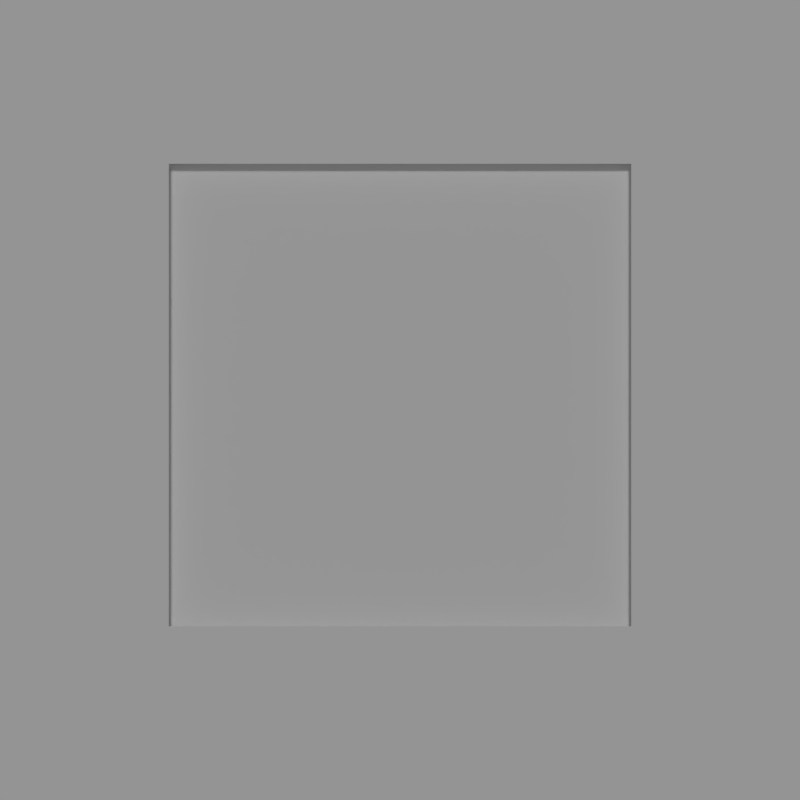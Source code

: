 # Source: tile-and-notch.blend  (saved by Blender 2.68.0; exported with 4.5.12 LTS)
import bpy
from mathutils import Matrix  # noqa: F401  (used for matrix-valued properties, if any)

bpy.ops.wm.read_factory_settings(use_empty=True)
scene = bpy.context.scene
scene.name = 'Scene'

# ---- collections
col_collection_1 = bpy.data.collections.new('Collection 1'); scene.collection.children.link(col_collection_1)

# ---- materials (node trees are filled in below, after node groups)
mat_material_001 = bpy.data.materials.new('Material.001')
mat_material_001.alpha_threshold = 0.0
mat_material_001.use_transparent_shadow = False
mat_material_001.roughness = 0.5
mat_material_001.specular_intensity = 0.0
mat_material_001.line_color = (0.0, 0.0, 0.0, 1.0)

# ---- material node trees

# ---- world
world_world = bpy.data.worlds.new('World'); scene.world = world_world
world_world.color = (0.05088, 0.05088, 0.05088)
world_world.use_sun_shadow = False
world_world.sun_shadow_jitter_overblur = 0.0
world_world.cycles.sampling_method = 'MANUAL'
world_world.cycles.sample_map_resolution = 256

# ---- cameras
cam_camera_001 = bpy.data.cameras.new('Camera.001')
cam_camera_001.clip_end = 100.0
cam_camera_001.lens = 97.68
cam_camera_001.sensor_width = 32.0
cam_camera_001.sensor_height = 18.0
cam_camera_001.ortho_scale = 11.0
cam_camera_001.shift_y = 0.604
cam_camera_001.lens_unit = 'FOV'
cam_camera_001.dof.focus_distance = 0.0
cam_camera_001.dof.aperture_fstop = 128.0

# ---- lights
light_hemi = bpy.data.lights.new('Hemi', 'SUN')
light_hemi.transmission_factor = 0.0
light_hemi.angle = 0.1993
light_hemi.energy = 1.0
light_hemi.shadow_buffer_clip_start = 0.5
light_hemi.shadow_soft_size = 0.1
light_hemi.shadow_cascade_max_distance = 1000.0
light_hemi.cycles.use_multiple_importance_sampling = False

# ---- meshes
me_plane_001 = bpy.data.meshes.new('Plane.001')
me_plane_001.from_pydata([(0.99, -0.99, 0.0), (-0.99, -0.99, 0.0), (0.99, 0.99, 0.0), (-0.99, 0.99, 0.0), (0.99, -0.99, 0.1), (-0.99, -0.99, 0.1), (0.99, 0.99, 0.1), (-0.99, 0.99, 0.1)], [], [(2, 3, 1, 0), (6, 4, 5, 7), (1, 3, 7, 5), (0, 1, 5, 4), (3, 2, 6, 7), (2, 0, 4, 6)])
me_plane_001.materials.append(mat_material_001)
me_plane_001.use_remesh_preserve_volume = False
me_plane_001.use_remesh_preserve_attributes = False
me_plane_001.use_mirror_vertex_groups = False
me_plane_001.update()
me_plane = bpy.data.meshes.new('Plane')
me_plane.from_pydata([(5.0, -6.0, 0.0), (-5.0, -6.0, 0.0), (5.0, 3.0, 0.0), (-5.0, 3.0, 0.0), (-1.0, -1.0, 0.0), (-3.0, -1.0, 0.0), (-1.0, 1.0, 0.0), (-3.0, 1.0, 0.0), (-1.0, -1.0, -0.1), (-3.0, -1.0, -0.1), (-1.0, 1.0, -0.1), (-3.0, 1.0, -0.1), (-1.0, -4.0, 0.0), (-3.0, -4.0, 0.0), (-1.0, -2.0, 0.0), (-3.0, -2.0, 0.0), (-1.0, -4.0, -0.1), (-3.0, -4.0, -0.1), (-1.0, -2.0, -0.1), (-3.0, -2.0, -0.1)], [], [(7, 3, 1, 5), (6, 2, 3, 7), (4, 0, 2, 6), (12, 14, 18, 16), (4, 6, 10, 8), (7, 5, 9, 11), (5, 4, 8, 9), (6, 7, 11, 10), (8, 10, 11, 9), (15, 13, 17, 19), (13, 12, 16, 17), (14, 15, 19, 18), (16, 18, 19, 17), (14, 4, 5, 15), (1, 15, 5), (15, 1, 13), (0, 14, 12), (14, 0, 4), (0, 12, 13, 1)])
me_plane.materials.append(mat_material_001)
me_plane.use_remesh_preserve_volume = False
me_plane.use_remesh_preserve_attributes = False
me_plane.use_mirror_vertex_groups = False
me_plane.update()

# ---- objects
ob_empty = bpy.data.objects.new('Empty', None)
ob_camera = bpy.data.objects.new('Camera', cam_camera_001)
ob_plane_003 = bpy.data.objects.new('Plane.003', me_plane_001)
ob_plane_002 = bpy.data.objects.new('Plane.002', me_plane_001)
ob_hemi = bpy.data.objects.new('Hemi', light_hemi)
ob_plane_001 = bpy.data.objects.new('Plane.001', me_plane_001)
ob_plane = bpy.data.objects.new('Plane', me_plane)

# ---- transforms, parenting, visibility, modifiers, constraints
ob_empty.location = (-2.0, 0.0, 0.0)
ob_empty.empty_image_offset = (0.0, 0.0)
ob_empty.lineart.crease_threshold = 0.0
ob_camera.parent = ob_empty
ob_camera.matrix_parent_inverse = Matrix(((1.0, 0.0, 0.0, 2.0), (0.0, 1.0, 0.0, 0.0), (0.0, 0.0, 1.0, 0.0), (0.0, 0.0, 0.0, 1.0)))
ob_camera.location = (-2.0, -2.111, 10.56)
ob_camera.lineart.crease_threshold = 0.0
ob_plane_003.location = (-2.0, -3.0, -0.1)
ob_plane_003.lineart.crease_threshold = 0.0
ob_plane_002.location = (2.0, -3.0, 0.2)
ob_plane_002.lineart.crease_threshold = 0.0
ob_hemi.location = (-0.01298, 4.033, 3.162)
ob_hemi.lineart.crease_threshold = 0.0
ob_plane_001.location = (2.0, 0.0, 0.0)
ob_plane_001.lineart.crease_threshold = 0.0
ob_plane.location = (0.0, 0.0, 0.0)
ob_plane.lineart.crease_threshold = 0.0

# ---- collection membership
col_collection_1.objects.link(ob_empty)
col_collection_1.objects.link(ob_camera)
col_collection_1.objects.link(ob_plane_003)
col_collection_1.objects.link(ob_plane_002)
col_collection_1.objects.link(ob_hemi)
col_collection_1.objects.link(ob_plane_001)
col_collection_1.objects.link(ob_plane)

# ---- scene / render settings (as saved in the file)
scene.camera = ob_camera
scene.frame_start = 1; scene.frame_end = 4; scene.frame_set(1)
scene.render.engine = 'BLENDER_EEVEE_NEXT'
scene.render.image_settings.color_mode = 'RGB'
scene.render.image_settings.compression = 90
scene.render.resolution_x = 1000
scene.render.resolution_y = 1000
scene.render.dither_intensity = 0.0
scene.cycles.use_denoising = False
scene.cycles.samples = 10
scene.cycles.sampling_pattern = 'TABULATED_SOBOL'
scene.cycles.light_sampling_threshold = 0.0
scene.cycles.use_adaptive_sampling = False
scene.cycles.use_light_tree = False
scene.cycles.blur_glossy = 0.0
scene.cycles.volume_bounces = 1
scene.cycles.pixel_filter_type = 'GAUSSIAN'
scene.cycles.sample_clamp_indirect = 0.0
scene.view_settings.view_transform = 'Standard'
bpy.context.view_layer.update()
